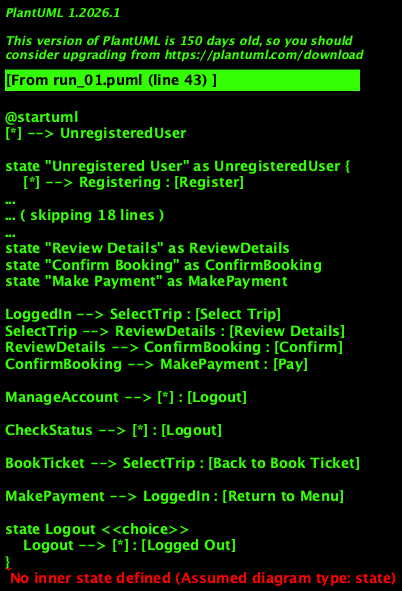

The diagram above was rendered by PlantUML. Its source (embedded in the PNG):
@startuml
[*] --> UnregisteredUser

state "Unregistered User" as UnregisteredUser {
    [*] --> Registering : [Register]
}

state "Registering" as Registering {
    Registering --> RegisteredNotLoggedIn : [Registration Successful]
}

state "Registered but Not Logged In" as RegisteredNotLoggedIn {
    [*] --> Login : [Login]
}

state "LoggedIn" as LoggedIn {
    [*] --> CheckStatus : [Check Ticket Status]
    [*] --> BookTicket : [Book Ticket]
    [*] --> ManageAccount : [Manage Account Details]
    [*] --> Logout : [Logout]
}

state "Select Trip" as SelectTrip
state "Review Details" as ReviewDetails
state "Confirm Booking" as ConfirmBooking
state "Make Payment" as MakePayment

LoggedIn --> SelectTrip : [Select Trip]
SelectTrip --> ReviewDetails : [Review Details]
ReviewDetails --> ConfirmBooking : [Confirm]
ConfirmBooking --> MakePayment : [Pay]

ManageAccount --> [*] : [Logout]

CheckStatus --> [*] : [Logout]

BookTicket --> SelectTrip : [Back to Book Ticket]

MakePayment --> LoggedIn : [Return to Menu]

state Logout <<choice>>
    Logout --> [*] : [Logged Out]
}

LoggedIn --> Logout
@enduml